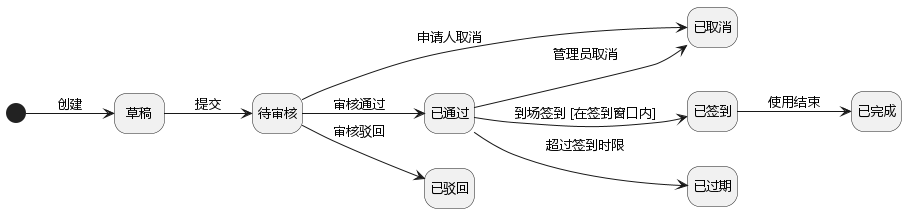

The diagram above was rendered by PlantUML. Its source (embedded in the PNG):
@startuml
skinparam monochrome true
skinparam shadowing false
skinparam defaultFontName "Microsoft YaHei"
skinparam defaultFontSize 13
hide empty description
left to right direction

[*] --> 草稿 : 创建
草稿 --> 待审核 : 提交
待审核 --> 已通过 : 审核通过
待审核 --> 已驳回 : 审核驳回
待审核 --> 已取消 : 申请人取消
已通过 --> 已签到 : 到场签到 [在签到窗口内]
已通过 --> 已过期 : 超过签到时限
已通过 --> 已取消 : 管理员取消
已签到 --> 已完成 : 使用结束
@enduml